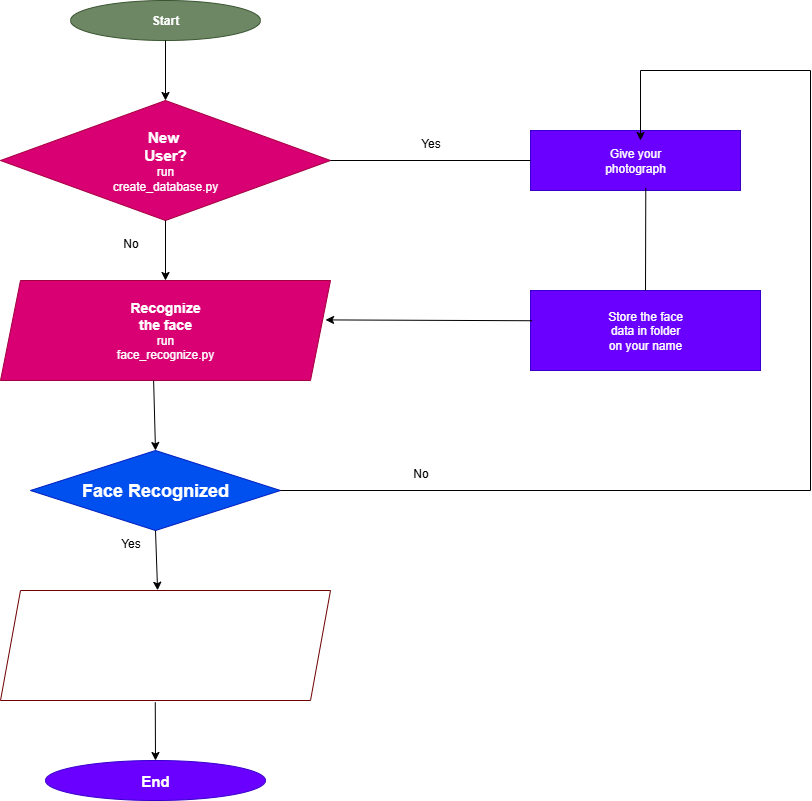

The diagram above was exported from draw.io. Its source (the exported page's mxGraphModel, read from the mxfile embedded in the PNG):
<mxGraphModel dx="1213" dy="643" grid="1" gridSize="10" guides="1" tooltips="1" connect="1" arrows="1" fold="1" page="1" pageScale="1" pageWidth="850" pageHeight="1100" background="none" math="0" shadow="0">
  <root>
    <mxCell id="0" />
    <mxCell id="1" parent="0" />
    <mxCell id="YHJqIJIH-BvcFnSHadWQ-1" value="&lt;b&gt;Start&lt;/b&gt;" style="ellipse;whiteSpace=wrap;html=1;strokeColor=#3A5431;fillColor=#6d8764;fontColor=#ffffff;" parent="1" vertex="1">
      <mxGeometry x="130" y="40" width="190" height="40" as="geometry" />
    </mxCell>
    <mxCell id="YHJqIJIH-BvcFnSHadWQ-4" value="&lt;b&gt;&lt;font style=&quot;font-size: 18px;&quot;&gt;Face Recognized&lt;/font&gt;&lt;/b&gt;" style="rhombus;whiteSpace=wrap;html=1;fillColor=#0050ef;fontColor=#ffffff;strokeColor=#001DBC;" parent="1" vertex="1">
      <mxGeometry x="90" y="490" width="250" height="80" as="geometry" />
    </mxCell>
    <mxCell id="YHJqIJIH-BvcFnSHadWQ-8" value="&lt;b&gt;&lt;font style=&quot;font-size: 15px;&quot;&gt;New&amp;nbsp;&lt;/font&gt;&lt;/b&gt;&lt;div&gt;&lt;b&gt;&lt;font style=&quot;font-size: 15px;&quot;&gt;User?&lt;/font&gt;&lt;/b&gt;&lt;/div&gt;&lt;div&gt;run&lt;/div&gt;&lt;div&gt;create_database.py&lt;/div&gt;" style="rhombus;whiteSpace=wrap;html=1;fillColor=light-dark(#D80073,#990000);fontColor=#ffffff;strokeColor=#A50040;" parent="1" vertex="1">
      <mxGeometry x="60" y="140" width="330" height="120" as="geometry" />
    </mxCell>
    <mxCell id="YHJqIJIH-BvcFnSHadWQ-9" value="&lt;b&gt;&lt;font style=&quot;font-size: 14px;&quot;&gt;Recognize&lt;/font&gt;&lt;/b&gt;&lt;div&gt;&lt;b&gt;&lt;font style=&quot;font-size: 14px;&quot;&gt;the face&lt;/font&gt;&lt;/b&gt;&lt;/div&gt;&lt;div&gt;run&lt;/div&gt;&lt;div&gt;face_recognize.py&lt;/div&gt;" style="shape=parallelogram;perimeter=parallelogramPerimeter;whiteSpace=wrap;html=1;fixedSize=1;fillColor=light-dark(#D80073,#660033);fontColor=#ffffff;strokeColor=#A50040;" parent="1" vertex="1">
      <mxGeometry x="60" y="320" width="330" height="100" as="geometry" />
    </mxCell>
    <mxCell id="YHJqIJIH-BvcFnSHadWQ-10" value="Stored in csv file&lt;div&gt;with Registration&amp;nbsp;&lt;/div&gt;&lt;div&gt;Number &amp;amp; Data&lt;/div&gt;&lt;div&gt;.TimeOr Entry&lt;/div&gt;" style="shape=parallelogram;perimeter=parallelogramPerimeter;whiteSpace=wrap;html=1;fixedSize=1;fillColor=light-dark(#FFFFFF,#CC6600);fontColor=#ffffff;strokeColor=#6F0000;" parent="1" vertex="1">
      <mxGeometry x="60" y="630" width="330" height="110" as="geometry" />
    </mxCell>
    <mxCell id="YHJqIJIH-BvcFnSHadWQ-11" value="&lt;b&gt;&lt;font style=&quot;font-size: 15px;&quot;&gt;End&lt;/font&gt;&lt;/b&gt;" style="ellipse;whiteSpace=wrap;html=1;fillColor=light-dark(#6A00FF,#FFE599);fontColor=#ffffff;strokeColor=#3700CC;" parent="1" vertex="1">
      <mxGeometry x="105" y="800" width="220" height="40" as="geometry" />
    </mxCell>
    <mxCell id="YHJqIJIH-BvcFnSHadWQ-12" value="Give your&lt;div&gt;photograph&lt;/div&gt;" style="rounded=0;whiteSpace=wrap;html=1;fillColor=light-dark(#6A00FF,#FFE599);fontColor=#ffffff;strokeColor=#3700CC;" parent="1" vertex="1">
      <mxGeometry x="590" y="170" width="210" height="60" as="geometry" />
    </mxCell>
    <mxCell id="YHJqIJIH-BvcFnSHadWQ-13" value="Store the face&lt;div&gt;data in folder&lt;/div&gt;&lt;div&gt;on your name&lt;/div&gt;" style="rounded=0;whiteSpace=wrap;html=1;fillColor=light-dark(#6A00FF,#9999FF);fontColor=#ffffff;strokeColor=#3700CC;" parent="1" vertex="1">
      <mxGeometry x="590" y="330" width="230" height="80" as="geometry" />
    </mxCell>
    <mxCell id="YHJqIJIH-BvcFnSHadWQ-14" value="" style="endArrow=classic;html=1;rounded=0;exitX=0.5;exitY=1;exitDx=0;exitDy=0;" parent="1" source="YHJqIJIH-BvcFnSHadWQ-1" target="YHJqIJIH-BvcFnSHadWQ-8" edge="1">
      <mxGeometry width="50" height="50" relative="1" as="geometry">
        <mxPoint x="240" y="90" as="sourcePoint" />
        <mxPoint x="370" y="240" as="targetPoint" />
      </mxGeometry>
    </mxCell>
    <mxCell id="YHJqIJIH-BvcFnSHadWQ-15" value="" style="endArrow=classic;html=1;rounded=0;exitX=0.5;exitY=1;exitDx=0;exitDy=0;entryX=0.5;entryY=0;entryDx=0;entryDy=0;" parent="1" source="YHJqIJIH-BvcFnSHadWQ-8" target="YHJqIJIH-BvcFnSHadWQ-9" edge="1">
      <mxGeometry width="50" height="50" relative="1" as="geometry">
        <mxPoint x="320" y="290" as="sourcePoint" />
        <mxPoint x="370" y="240" as="targetPoint" />
      </mxGeometry>
    </mxCell>
    <mxCell id="YHJqIJIH-BvcFnSHadWQ-16" value="" style="endArrow=classic;html=1;rounded=0;exitX=0.464;exitY=1.002;exitDx=0;exitDy=0;entryX=0.5;entryY=0;entryDx=0;entryDy=0;exitPerimeter=0;" parent="1" source="YHJqIJIH-BvcFnSHadWQ-9" target="YHJqIJIH-BvcFnSHadWQ-4" edge="1">
      <mxGeometry width="50" height="50" relative="1" as="geometry">
        <mxPoint x="320" y="290" as="sourcePoint" />
        <mxPoint x="370" y="240" as="targetPoint" />
      </mxGeometry>
    </mxCell>
    <mxCell id="YHJqIJIH-BvcFnSHadWQ-17" value="" style="endArrow=classic;html=1;rounded=0;exitX=0.5;exitY=1;exitDx=0;exitDy=0;entryX=0.476;entryY=-0.002;entryDx=0;entryDy=0;entryPerimeter=0;" parent="1" source="YHJqIJIH-BvcFnSHadWQ-4" target="YHJqIJIH-BvcFnSHadWQ-10" edge="1">
      <mxGeometry width="50" height="50" relative="1" as="geometry">
        <mxPoint x="320" y="400" as="sourcePoint" />
        <mxPoint x="370" y="350" as="targetPoint" />
      </mxGeometry>
    </mxCell>
    <mxCell id="YHJqIJIH-BvcFnSHadWQ-18" value="" style="endArrow=classic;html=1;rounded=0;entryX=0.5;entryY=0;entryDx=0;entryDy=0;exitX=0.469;exitY=1.016;exitDx=0;exitDy=0;exitPerimeter=0;" parent="1" source="YHJqIJIH-BvcFnSHadWQ-10" target="YHJqIJIH-BvcFnSHadWQ-11" edge="1">
      <mxGeometry width="50" height="50" relative="1" as="geometry">
        <mxPoint x="215" y="730" as="sourcePoint" />
        <mxPoint x="370" y="710" as="targetPoint" />
      </mxGeometry>
    </mxCell>
    <mxCell id="YHJqIJIH-BvcFnSHadWQ-20" value="" style="endArrow=classic;html=1;rounded=0;exitX=0.007;exitY=0.378;exitDx=0;exitDy=0;exitPerimeter=0;entryX=0.985;entryY=0.394;entryDx=0;entryDy=0;entryPerimeter=0;" parent="1" source="YHJqIJIH-BvcFnSHadWQ-13" target="YHJqIJIH-BvcFnSHadWQ-9" edge="1">
      <mxGeometry width="50" height="50" relative="1" as="geometry">
        <mxPoint x="470" y="320" as="sourcePoint" />
        <mxPoint x="520" y="270" as="targetPoint" />
      </mxGeometry>
    </mxCell>
    <mxCell id="YHJqIJIH-BvcFnSHadWQ-22" value="" style="endArrow=none;html=1;rounded=0;exitX=1;exitY=0.5;exitDx=0;exitDy=0;entryX=0;entryY=0.5;entryDx=0;entryDy=0;" parent="1" source="YHJqIJIH-BvcFnSHadWQ-8" target="YHJqIJIH-BvcFnSHadWQ-12" edge="1">
      <mxGeometry width="50" height="50" relative="1" as="geometry">
        <mxPoint x="470" y="320" as="sourcePoint" />
        <mxPoint x="520" y="270" as="targetPoint" />
      </mxGeometry>
    </mxCell>
    <mxCell id="YHJqIJIH-BvcFnSHadWQ-23" value="" style="endArrow=none;html=1;rounded=0;exitX=0.5;exitY=0;exitDx=0;exitDy=0;entryX=0.549;entryY=0.957;entryDx=0;entryDy=0;entryPerimeter=0;" parent="1" source="YHJqIJIH-BvcFnSHadWQ-13" target="YHJqIJIH-BvcFnSHadWQ-12" edge="1">
      <mxGeometry width="50" height="50" relative="1" as="geometry">
        <mxPoint x="470" y="320" as="sourcePoint" />
        <mxPoint x="520" y="270" as="targetPoint" />
      </mxGeometry>
    </mxCell>
    <mxCell id="YHJqIJIH-BvcFnSHadWQ-24" value="" style="endArrow=none;html=1;rounded=0;exitX=1;exitY=0.5;exitDx=0;exitDy=0;" parent="1" source="YHJqIJIH-BvcFnSHadWQ-4" edge="1">
      <mxGeometry width="50" height="50" relative="1" as="geometry">
        <mxPoint x="470" y="320" as="sourcePoint" />
        <mxPoint x="870" y="530" as="targetPoint" />
      </mxGeometry>
    </mxCell>
    <mxCell id="YHJqIJIH-BvcFnSHadWQ-25" value="" style="endArrow=none;html=1;rounded=0;" parent="1" edge="1">
      <mxGeometry width="50" height="50" relative="1" as="geometry">
        <mxPoint x="870" y="530" as="sourcePoint" />
        <mxPoint x="870" y="110" as="targetPoint" />
      </mxGeometry>
    </mxCell>
    <mxCell id="YHJqIJIH-BvcFnSHadWQ-26" value="" style="endArrow=none;html=1;rounded=0;" parent="1" edge="1">
      <mxGeometry width="50" height="50" relative="1" as="geometry">
        <mxPoint x="700" y="110" as="sourcePoint" />
        <mxPoint x="870" y="110" as="targetPoint" />
      </mxGeometry>
    </mxCell>
    <mxCell id="YHJqIJIH-BvcFnSHadWQ-27" value="" style="endArrow=classic;html=1;rounded=0;" parent="1" edge="1">
      <mxGeometry width="50" height="50" relative="1" as="geometry">
        <mxPoint x="700" y="110" as="sourcePoint" />
        <mxPoint x="700" y="180" as="targetPoint" />
      </mxGeometry>
    </mxCell>
    <mxCell id="YHJqIJIH-BvcFnSHadWQ-28" value="Yes" style="text;html=1;align=center;verticalAlign=middle;resizable=0;points=[];autosize=1;strokeColor=none;fillColor=none;" parent="1" vertex="1">
      <mxGeometry x="470" y="168" width="40" height="30" as="geometry" />
    </mxCell>
    <mxCell id="YHJqIJIH-BvcFnSHadWQ-29" value="No" style="text;html=1;align=center;verticalAlign=middle;resizable=0;points=[];autosize=1;strokeColor=none;fillColor=none;" parent="1" vertex="1">
      <mxGeometry x="460" y="498" width="40" height="30" as="geometry" />
    </mxCell>
    <mxCell id="YHJqIJIH-BvcFnSHadWQ-30" value="Yes" style="text;html=1;align=center;verticalAlign=middle;resizable=0;points=[];autosize=1;strokeColor=none;fillColor=none;" parent="1" vertex="1">
      <mxGeometry x="170" y="568" width="40" height="30" as="geometry" />
    </mxCell>
    <mxCell id="YHJqIJIH-BvcFnSHadWQ-31" value="No" style="text;html=1;align=center;verticalAlign=middle;resizable=0;points=[];autosize=1;strokeColor=none;fillColor=none;" parent="1" vertex="1">
      <mxGeometry x="170" y="268" width="40" height="30" as="geometry" />
    </mxCell>
  </root>
</mxGraphModel>